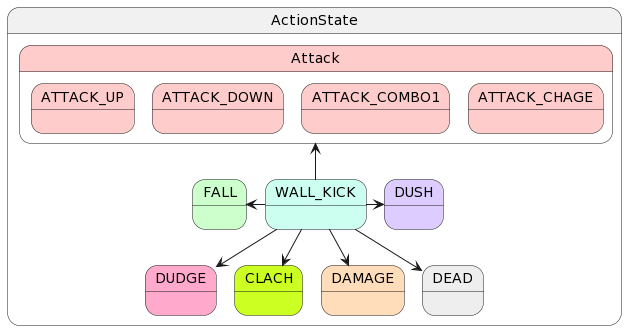

The diagram above was rendered by PlantUML. Its source (embedded in the PNG):
@startuml
state ActionState {
    state WALL_KICK #CCFFF0
    state DUSH #DDCCFF
    state DUDGE #FFAACC
    state FALL #CCFFCC
    state CLACH #CCFF22
    state Attack #FFCCCC {
        state ATTACK_UP #FFCCCC
        state ATTACK_DOWN #FFCCCC
        state ATTACK_COMBO1 #FFCCCC
        state ATTACK_CHAGE #FFCCCC
    }

    state DAMAGE #FFDDBB
    state DEAD #EEEEEE
}

WALL_KICK -up-> Attack
WALL_KICK -left-> FALL
WALL_KICK -right-> DUSH
WALL_KICK --> DAMAGE
WALL_KICK --> DEAD
WALL_KICK --> DUDGE
WALL_KICK --> CLACH
@enduml